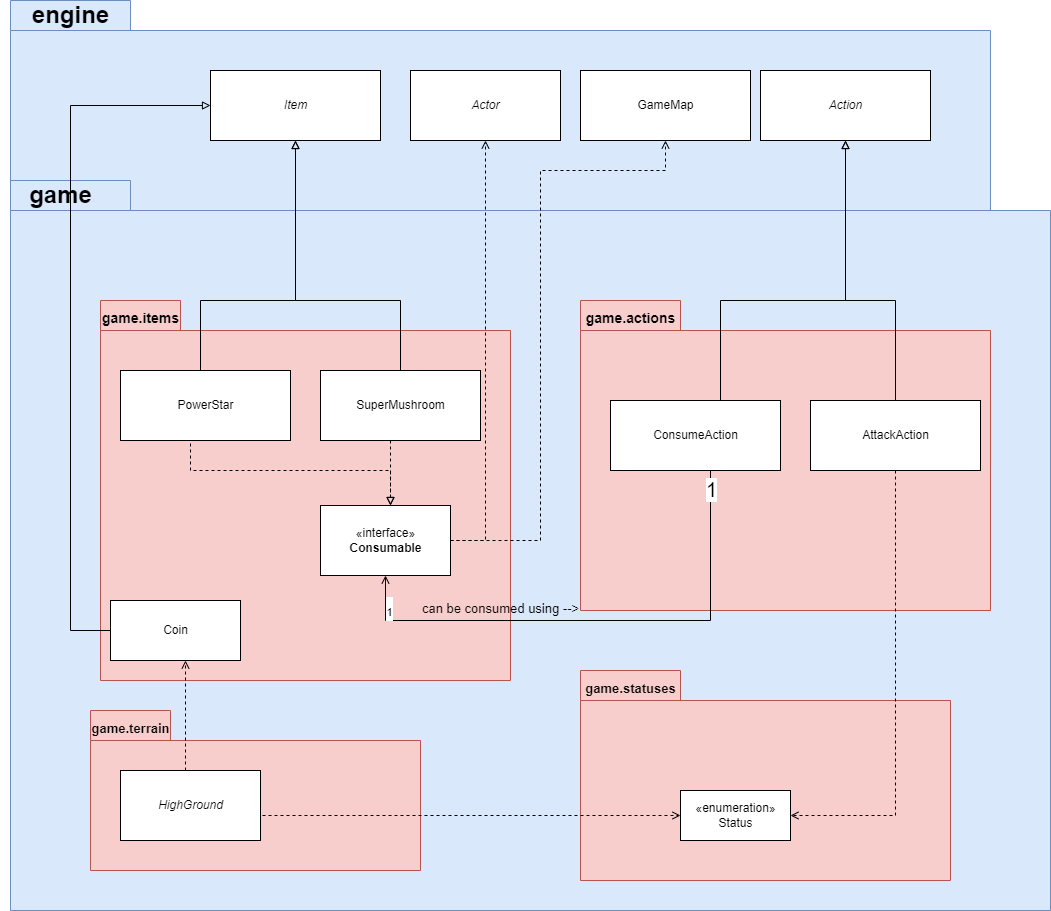

The diagram above was exported from draw.io. Its source (the exported page's mxGraphModel, read from the mxfile embedded in the PNG):
<mxGraphModel dx="2468" dy="885" grid="1" gridSize="10" guides="1" tooltips="1" connect="1" arrows="1" fold="1" page="1" pageScale="1" pageWidth="827" pageHeight="1169" math="0" shadow="0">
  <root>
    <mxCell id="0" />
    <mxCell id="1" parent="0" />
    <mxCell id="i43hTrtua0hH4RwefnVX-7" value="" style="shape=folder;fontStyle=1;spacingTop=10;tabWidth=120;tabHeight=30;tabPosition=left;html=1;fillColor=#dae8fc;strokeColor=#6c8ebf;" parent="1" vertex="1">
      <mxGeometry x="-40" y="270" width="980" height="210" as="geometry" />
    </mxCell>
    <mxCell id="i43hTrtua0hH4RwefnVX-1" value="" style="shape=folder;fontStyle=1;spacingTop=10;tabWidth=120;tabHeight=30;tabPosition=left;html=1;fillColor=#dae8fc;strokeColor=#6c8ebf;" parent="1" vertex="1">
      <mxGeometry x="-40" y="450" width="1040" height="730" as="geometry" />
    </mxCell>
    <mxCell id="i43hTrtua0hH4RwefnVX-4" value="" style="shape=folder;fontStyle=1;spacingTop=10;tabWidth=80;tabHeight=30;tabPosition=left;html=1;fillColor=#f8cecc;strokeColor=#b85450;" parent="1" vertex="1">
      <mxGeometry x="50" y="570" width="410" height="380" as="geometry" />
    </mxCell>
    <mxCell id="i43hTrtua0hH4RwefnVX-2" value="game" style="text;strokeColor=none;fillColor=none;html=1;fontSize=24;fontStyle=1;verticalAlign=middle;align=center;" parent="1" vertex="1">
      <mxGeometry x="-50" y="450" width="120" height="30" as="geometry" />
    </mxCell>
    <mxCell id="MrsWHeAj9BduAwFFd_29-2" style="edgeStyle=orthogonalEdgeStyle;rounded=0;orthogonalLoop=1;jettySize=auto;html=1;endArrow=block;endFill=0;dashed=1;exitX=0.5;exitY=1;exitDx=0;exitDy=0;" parent="1" source="i43hTrtua0hH4RwefnVX-3" target="MrsWHeAj9BduAwFFd_29-1" edge="1">
      <mxGeometry relative="1" as="geometry">
        <Array as="points">
          <mxPoint x="140" y="710" />
          <mxPoint x="140" y="740" />
          <mxPoint x="340" y="740" />
        </Array>
      </mxGeometry>
    </mxCell>
    <mxCell id="r3NcZX6An-PjU--hHvSq-7" style="edgeStyle=orthogonalEdgeStyle;rounded=0;orthogonalLoop=1;jettySize=auto;html=1;endArrow=block;endFill=0;" parent="1" source="i43hTrtua0hH4RwefnVX-3" target="i43hTrtua0hH4RwefnVX-9" edge="1">
      <mxGeometry relative="1" as="geometry">
        <Array as="points">
          <mxPoint x="150" y="570" />
          <mxPoint x="245" y="570" />
        </Array>
        <mxPoint x="170" y="655" as="targetPoint" />
      </mxGeometry>
    </mxCell>
    <mxCell id="i43hTrtua0hH4RwefnVX-3" value="PowerStar" style="html=1;" parent="1" vertex="1">
      <mxGeometry x="70" y="640" width="170" height="70" as="geometry" />
    </mxCell>
    <mxCell id="i43hTrtua0hH4RwefnVX-5" value="&lt;font style=&quot;font-size: 14px&quot;&gt;game.items&lt;/font&gt;" style="text;strokeColor=none;fillColor=none;html=1;fontSize=24;fontStyle=1;verticalAlign=middle;align=center;" parent="1" vertex="1">
      <mxGeometry x="30" y="570" width="120" height="30" as="geometry" />
    </mxCell>
    <mxCell id="i43hTrtua0hH4RwefnVX-8" value="engine" style="text;strokeColor=none;fillColor=none;html=1;fontSize=24;fontStyle=1;verticalAlign=middle;align=center;" parent="1" vertex="1">
      <mxGeometry x="-40" y="270" width="120" height="30" as="geometry" />
    </mxCell>
    <mxCell id="i43hTrtua0hH4RwefnVX-9" value="&lt;i&gt;Item&lt;/i&gt;" style="html=1;" parent="1" vertex="1">
      <mxGeometry x="160" y="340" width="170" height="70" as="geometry" />
    </mxCell>
    <mxCell id="MrsWHeAj9BduAwFFd_29-3" style="edgeStyle=orthogonalEdgeStyle;rounded=0;orthogonalLoop=1;jettySize=auto;html=1;dashed=1;endArrow=block;endFill=0;" parent="1" source="i43hTrtua0hH4RwefnVX-10" target="MrsWHeAj9BduAwFFd_29-1" edge="1">
      <mxGeometry relative="1" as="geometry">
        <Array as="points">
          <mxPoint x="340" y="750" />
          <mxPoint x="340" y="750" />
        </Array>
      </mxGeometry>
    </mxCell>
    <mxCell id="r3NcZX6An-PjU--hHvSq-5" style="edgeStyle=orthogonalEdgeStyle;rounded=0;orthogonalLoop=1;jettySize=auto;html=1;endArrow=block;endFill=0;" parent="1" source="i43hTrtua0hH4RwefnVX-10" target="i43hTrtua0hH4RwefnVX-9" edge="1">
      <mxGeometry relative="1" as="geometry">
        <mxPoint x="330" y="655" as="targetPoint" />
        <Array as="points">
          <mxPoint x="350" y="570" />
          <mxPoint x="245" y="570" />
        </Array>
      </mxGeometry>
    </mxCell>
    <mxCell id="i43hTrtua0hH4RwefnVX-10" value="SuperMushroom" style="html=1;" parent="1" vertex="1">
      <mxGeometry x="270" y="640" width="160" height="70" as="geometry" />
    </mxCell>
    <mxCell id="MrsWHeAj9BduAwFFd_29-10" style="edgeStyle=orthogonalEdgeStyle;rounded=0;orthogonalLoop=1;jettySize=auto;html=1;entryX=0.5;entryY=1;entryDx=0;entryDy=0;endArrow=open;endFill=0;dashed=1;" parent="1" source="MrsWHeAj9BduAwFFd_29-1" target="MrsWHeAj9BduAwFFd_29-9" edge="1">
      <mxGeometry relative="1" as="geometry">
        <Array as="points">
          <mxPoint x="435" y="810" />
        </Array>
      </mxGeometry>
    </mxCell>
    <mxCell id="MrsWHeAj9BduAwFFd_29-4" value="" style="shape=folder;fontStyle=1;spacingTop=10;tabWidth=100;tabHeight=30;tabPosition=left;html=1;fillColor=#f8cecc;strokeColor=#b85450;" parent="1" vertex="1">
      <mxGeometry x="530" y="570" width="410" height="310" as="geometry" />
    </mxCell>
    <mxCell id="99MzcpeZvrZM5SDOYUMP-2" style="edgeStyle=orthogonalEdgeStyle;rounded=0;orthogonalLoop=1;jettySize=auto;html=1;dashed=1;endArrow=open;endFill=0;" parent="1" source="MrsWHeAj9BduAwFFd_29-1" target="99MzcpeZvrZM5SDOYUMP-1" edge="1">
      <mxGeometry relative="1" as="geometry">
        <Array as="points">
          <mxPoint x="490" y="810" />
          <mxPoint x="490" y="440" />
          <mxPoint x="615" y="440" />
        </Array>
      </mxGeometry>
    </mxCell>
    <mxCell id="MrsWHeAj9BduAwFFd_29-1" value="«interface»&lt;br&gt;&lt;b&gt;Consumable&lt;/b&gt;" style="html=1;" parent="1" vertex="1">
      <mxGeometry x="270" y="775" width="130" height="70" as="geometry" />
    </mxCell>
    <mxCell id="MrsWHeAj9BduAwFFd_29-5" value="&lt;font style=&quot;font-size: 14px&quot;&gt;game.actions&lt;/font&gt;" style="text;strokeColor=none;fillColor=none;html=1;fontSize=24;fontStyle=1;verticalAlign=middle;align=center;" parent="1" vertex="1">
      <mxGeometry x="520" y="570" width="120" height="30" as="geometry" />
    </mxCell>
    <mxCell id="MrsWHeAj9BduAwFFd_29-8" style="edgeStyle=orthogonalEdgeStyle;rounded=0;orthogonalLoop=1;jettySize=auto;html=1;entryX=0.5;entryY=1;entryDx=0;entryDy=0;endArrow=block;endFill=0;" parent="1" source="MrsWHeAj9BduAwFFd_29-6" target="MrsWHeAj9BduAwFFd_29-7" edge="1">
      <mxGeometry relative="1" as="geometry">
        <Array as="points">
          <mxPoint x="670" y="570" />
          <mxPoint x="795" y="570" />
        </Array>
      </mxGeometry>
    </mxCell>
    <mxCell id="hqZbjBGwLM4o_RLY3u5l-9" style="edgeStyle=orthogonalEdgeStyle;rounded=0;orthogonalLoop=1;jettySize=auto;html=1;entryX=0.5;entryY=1;entryDx=0;entryDy=0;fontSize=20;endArrow=open;endFill=0;" parent="1" source="MrsWHeAj9BduAwFFd_29-6" target="MrsWHeAj9BduAwFFd_29-1" edge="1">
      <mxGeometry relative="1" as="geometry">
        <Array as="points">
          <mxPoint x="660" y="890" />
          <mxPoint x="335" y="890" />
        </Array>
      </mxGeometry>
    </mxCell>
    <mxCell id="hqZbjBGwLM4o_RLY3u5l-10" value="&lt;font style=&quot;font-size: 11px&quot;&gt;1&lt;/font&gt;" style="edgeLabel;html=1;align=center;verticalAlign=middle;resizable=0;points=[];fontSize=20;" parent="hqZbjBGwLM4o_RLY3u5l-9" vertex="1" connectable="0">
      <mxGeometry x="0.8771" y="-3" relative="1" as="geometry">
        <mxPoint as="offset" />
      </mxGeometry>
    </mxCell>
    <mxCell id="hqZbjBGwLM4o_RLY3u5l-11" value="1" style="edgeLabel;html=1;align=center;verticalAlign=middle;resizable=0;points=[];fontSize=20;" parent="hqZbjBGwLM4o_RLY3u5l-9" vertex="1" connectable="0">
      <mxGeometry x="-0.9289" relative="1" as="geometry">
        <mxPoint as="offset" />
      </mxGeometry>
    </mxCell>
    <mxCell id="MrsWHeAj9BduAwFFd_29-6" value="ConsumeAction" style="html=1;" parent="1" vertex="1">
      <mxGeometry x="560" y="670" width="170" height="70" as="geometry" />
    </mxCell>
    <mxCell id="MrsWHeAj9BduAwFFd_29-7" value="&lt;i&gt;Action&lt;/i&gt;" style="html=1;" parent="1" vertex="1">
      <mxGeometry x="710" y="340" width="170" height="70" as="geometry" />
    </mxCell>
    <mxCell id="MrsWHeAj9BduAwFFd_29-9" value="&lt;i&gt;Actor&lt;/i&gt;" style="html=1;" parent="1" vertex="1">
      <mxGeometry x="360" y="340" width="150" height="70" as="geometry" />
    </mxCell>
    <mxCell id="bJRN9SNMAbC33uXG2rwS-1" style="edgeStyle=orthogonalEdgeStyle;rounded=0;orthogonalLoop=1;jettySize=auto;html=1;endArrow=block;endFill=0;exitX=0;exitY=0.5;exitDx=0;exitDy=0;" parent="1" source="wFLRJprpQHyPGRCy-drW-1" target="i43hTrtua0hH4RwefnVX-9" edge="1">
      <mxGeometry relative="1" as="geometry">
        <Array as="points">
          <mxPoint x="20" y="900" />
          <mxPoint x="20" y="375" />
        </Array>
      </mxGeometry>
    </mxCell>
    <mxCell id="wFLRJprpQHyPGRCy-drW-1" value="Coin" style="html=1;" parent="1" vertex="1">
      <mxGeometry x="60" y="870" width="130" height="60" as="geometry" />
    </mxCell>
    <mxCell id="wFLRJprpQHyPGRCy-drW-4" value="" style="shape=folder;fontStyle=1;spacingTop=10;tabWidth=80;tabHeight=30;tabPosition=left;html=1;fillColor=#f8cecc;strokeColor=#b85450;" parent="1" vertex="1">
      <mxGeometry x="40" y="980" width="330" height="160" as="geometry" />
    </mxCell>
    <mxCell id="wFLRJprpQHyPGRCy-drW-6" value="&lt;font style=&quot;font-size: 13px&quot;&gt;game.terrain&lt;/font&gt;" style="text;strokeColor=none;fillColor=none;html=1;fontSize=24;fontStyle=1;verticalAlign=middle;align=center;" parent="1" vertex="1">
      <mxGeometry x="20" y="980" width="120" height="30" as="geometry" />
    </mxCell>
    <mxCell id="bJRN9SNMAbC33uXG2rwS-5" style="edgeStyle=orthogonalEdgeStyle;rounded=0;orthogonalLoop=1;jettySize=auto;html=1;endArrow=open;endFill=0;dashed=1;" parent="1" source="bJRN9SNMAbC33uXG2rwS-2" target="wFLRJprpQHyPGRCy-drW-1" edge="1">
      <mxGeometry relative="1" as="geometry">
        <Array as="points">
          <mxPoint x="135" y="1000" />
          <mxPoint x="135" y="1000" />
        </Array>
      </mxGeometry>
    </mxCell>
    <mxCell id="bJRN9SNMAbC33uXG2rwS-3" value="" style="shape=folder;fontStyle=1;spacingTop=10;tabWidth=100;tabHeight=30;tabPosition=left;html=1;fillColor=#f8cecc;strokeColor=#b85450;" parent="1" vertex="1">
      <mxGeometry x="530" y="940" width="370" height="210" as="geometry" />
    </mxCell>
    <mxCell id="bJRN9SNMAbC33uXG2rwS-8" style="edgeStyle=orthogonalEdgeStyle;rounded=0;orthogonalLoop=1;jettySize=auto;html=1;entryX=0;entryY=0.5;entryDx=0;entryDy=0;dashed=1;endArrow=open;endFill=0;exitX=1;exitY=0.5;exitDx=0;exitDy=0;" parent="1" source="bJRN9SNMAbC33uXG2rwS-2" target="bJRN9SNMAbC33uXG2rwS-7" edge="1">
      <mxGeometry relative="1" as="geometry">
        <Array as="points">
          <mxPoint x="210" y="1085" />
        </Array>
      </mxGeometry>
    </mxCell>
    <mxCell id="bJRN9SNMAbC33uXG2rwS-2" value="&lt;i&gt;HighGround&lt;/i&gt;" style="html=1;" parent="1" vertex="1">
      <mxGeometry x="70" y="1040" width="140" height="70" as="geometry" />
    </mxCell>
    <mxCell id="bJRN9SNMAbC33uXG2rwS-4" value="&lt;font style=&quot;font-size: 13px&quot;&gt;game.statuses&lt;/font&gt;" style="text;strokeColor=none;fillColor=none;html=1;fontSize=24;fontStyle=1;verticalAlign=middle;align=center;" parent="1" vertex="1">
      <mxGeometry x="520" y="940" width="120" height="30" as="geometry" />
    </mxCell>
    <mxCell id="bJRN9SNMAbC33uXG2rwS-7" value="«enumeration»&lt;br&gt;Status" style="html=1;" parent="1" vertex="1">
      <mxGeometry x="630" y="1060" width="110" height="50" as="geometry" />
    </mxCell>
    <mxCell id="CSBdyJzycMAR1Jzyt-HD-3" style="edgeStyle=orthogonalEdgeStyle;rounded=0;orthogonalLoop=1;jettySize=auto;html=1;entryX=1;entryY=0.5;entryDx=0;entryDy=0;exitX=0.5;exitY=1;exitDx=0;exitDy=0;endArrow=open;endFill=0;dashed=1;" parent="1" source="bJRN9SNMAbC33uXG2rwS-9" target="bJRN9SNMAbC33uXG2rwS-7" edge="1">
      <mxGeometry relative="1" as="geometry" />
    </mxCell>
    <mxCell id="PPVmoOxVncD7n6SNPcTM-1" style="edgeStyle=orthogonalEdgeStyle;rounded=0;orthogonalLoop=1;jettySize=auto;html=1;entryX=0.5;entryY=1;entryDx=0;entryDy=0;endArrow=block;endFill=0;" parent="1" source="bJRN9SNMAbC33uXG2rwS-9" target="MrsWHeAj9BduAwFFd_29-7" edge="1">
      <mxGeometry relative="1" as="geometry">
        <Array as="points">
          <mxPoint x="845" y="570" />
          <mxPoint x="795" y="570" />
        </Array>
      </mxGeometry>
    </mxCell>
    <mxCell id="bJRN9SNMAbC33uXG2rwS-9" value="AttackAction" style="html=1;" parent="1" vertex="1">
      <mxGeometry x="760" y="670" width="170" height="70" as="geometry" />
    </mxCell>
    <mxCell id="hqZbjBGwLM4o_RLY3u5l-12" value="&lt;span style=&quot;font-weight: normal&quot;&gt;&lt;font style=&quot;font-size: 13px&quot;&gt;can be consumed using --&amp;gt;&lt;/font&gt;&lt;/span&gt;" style="text;strokeColor=none;fillColor=none;html=1;fontSize=24;fontStyle=1;verticalAlign=middle;align=center;rotation=0;strokeWidth=3;" parent="1" vertex="1">
      <mxGeometry x="370" y="860" width="160" height="30" as="geometry" />
    </mxCell>
    <mxCell id="99MzcpeZvrZM5SDOYUMP-1" value="GameMap" style="html=1;" parent="1" vertex="1">
      <mxGeometry x="530" y="340" width="170" height="70" as="geometry" />
    </mxCell>
  </root>
</mxGraphModel>